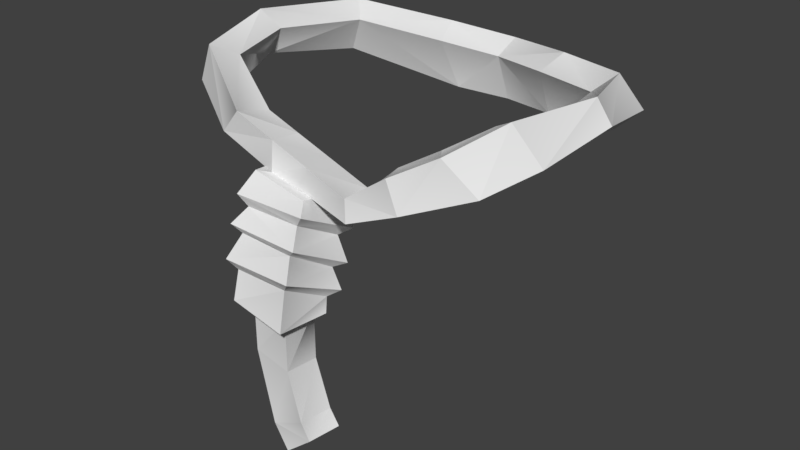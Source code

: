 # Source: GhostAccessory1.blend  (saved by Blender 2.77.0; exported with 4.5.12 LTS)
import bpy
from mathutils import Matrix  # noqa: F401  (used for matrix-valued properties, if any)

bpy.ops.wm.read_factory_settings(use_empty=True)
scene = bpy.context.scene
scene.name = 'Scene'

# ---- collections
col_collection_1 = bpy.data.collections.new('Collection 1'); scene.collection.children.link(col_collection_1)

# ---- world
world_world = bpy.data.worlds.new('World'); scene.world = world_world
world_world.color = (0.05088, 0.05088, 0.05088)
world_world.use_sun_shadow = False
world_world.sun_shadow_jitter_overblur = 0.0
world_world.cycles.sampling_method = 'MANUAL'

# ---- meshes
me_untitled_009 = bpy.data.meshes.new('Untitled.009')
me_untitled_009.from_pydata([(-0.946, -1.384, 6.116), (-0.7417, -1.399, 6.355), (0.6679, -1.605, 6.044), (0.704, -1.641, 5.846), (-1.762, -0.9013, 6.267), (-1.651, -0.8747, 6.626), (1.015, -1.522, 6.287), (1.113, -1.501, 5.985), (1.35, -1.283, 6.469), (1.641, -1.178, 6.167), (1.687, -0.8667, 6.713), (1.937, -0.779, 6.362), (1.718, 1.178, 6.207), (1.502, 1.074, 6.531), (0.7276, 1.403, 6.474), (0.6685, 1.696, 5.955), (-2.084, 0.03178, 6.422), (-1.9, 0.01972, 6.713), (1.865, 0.06442, 6.688), (2.009, 0.08369, 6.465), (-1.744, 1.181, 6.285), (-1.544, 1.07, 6.654), (0.02934, 1.823, 5.929), (0.01296, 1.643, 6.417), (-0.6086, 1.429, 6.518), (-0.5961, 1.725, 5.957), (1.553, 0.991, 6.046), (1.338, 0.887, 6.37), (0.5874, 1.422, 5.819), (0.009219, 1.362, 6.29), (0.6465, 1.128, 6.338), (0.0256, 1.542, 5.802), (-0.5255, 1.445, 5.827), (-0.5379, 1.149, 6.388), (-1.579, 0.9986, 6.134), (-1.379, 0.8875, 6.503), (1.707, -0.6459, 6.229), (1.756, 0.04988, 6.289), (1.46, -0.9285, 6.097), (0.9997, -1.215, 5.944), (1.17, -1.034, 6.399), (1.457, -0.7337, 6.579), (1.612, 0.03062, 6.512), (0.6934, -1.332, 5.811), (0.6573, -1.296, 6.009), (0.9013, -1.236, 6.246), (-0.8597, -1.088, 6.06), (-0.6554, -1.103, 6.299), (-1.56, -0.7147, 6.164), (-1.45, -0.6882, 6.522), (-1.82, 0.0352, 6.274), (-1.636, 0.02314, 6.566), (-0.19, -1.552, 6.002), (-0.25, -1.471, 6.246), (-0.23, -1.204, 5.962), (-0.25, -1.163, 6.209), (0.18, -1.562, 5.928), (0.2, -1.536, 6.147), (0.18, -1.215, 5.89), (0.2, -1.229, 6.11), (-0.2777, -1.649, 6.031), (0.2785, -1.664, 5.922), (0.278, -1.118, 5.859), (-0.3401, -1.102, 5.971), (-0.2777, -1.986, 4.94), (0.2785, -1.999, 4.831), (0.278, -1.452, 4.778), (-0.3401, -1.438, 4.889), (-0.19, -1.839, 4.913), (0.18, -1.847, 4.839), (0.18, -1.499, 4.807), (-0.23, -1.49, 4.879), (-0.19, -1.839, 4.413), (0.18, -1.847, 4.339), (0.18, -1.499, 4.307), (-0.23, -1.49, 4.379), (-0.02626, -1.839, 3.701), (0.3136, -1.847, 3.865), (0.3331, -1.499, 3.839), (-0.03785, -1.49, 3.65), (0.1208, -1.839, 3.462), (0.4067, -1.847, 3.708), (0.4323, -1.499, 3.688), (0.1228, -1.49, 3.41), (0.3591, -1.785, 5.839), (0.2785, -1.749, 5.734), (-0.2773, -1.753, 5.736), (-0.3549, -1.8, 5.845), (0.3565, -1.171, 5.512), (0.2781, -1.28, 5.468), (-0.4195, -1.177, 5.514), (-0.3396, -1.275, 5.465), (-0.4166, -1.336, 4.984), (-0.3395, -1.43, 4.935), (0.2781, -1.436, 4.939), (0.3594, -1.337, 4.987), (0.3542, -1.974, 5.307), (0.2786, -1.925, 5.216), (-0.2772, -1.913, 5.209), (-0.3598, -1.969, 5.302), (0.3644, -1.893, 5.58), (0.2831, -1.849, 5.504), (-0.2838, -1.832, 5.517), (-0.3643, -1.886, 5.599), (0.3659, -1.26, 5.221), (0.2851, -1.364, 5.198), (-0.4247, -1.249, 5.26), (-0.3461, -1.346, 5.234)], [], [(5, 4, 0), (1, 5, 0), (7, 2, 3), (6, 2, 7), (8, 6, 7), (9, 8, 7), (10, 8, 9), (11, 10, 9), (13, 12, 15), (14, 13, 15), (5, 17, 16), (5, 16, 4), (18, 10, 11), (19, 18, 11), (16, 21, 20), (17, 21, 16), (13, 18, 19), (13, 19, 12), (25, 23, 22), (24, 23, 25), (21, 24, 25), (20, 21, 25), (23, 15, 22), (23, 14, 15), (48, 49, 46), (49, 47, 46), (44, 39, 43), (44, 45, 39), (40, 38, 39), (45, 40, 39), (41, 36, 38), (40, 41, 38), (26, 27, 28), (27, 30, 28), (50, 49, 48), (51, 49, 50), (41, 42, 36), (42, 37, 36), (35, 50, 34), (35, 51, 50), (37, 27, 26), (42, 27, 37), (29, 32, 31), (29, 33, 32), (35, 34, 32), (33, 35, 32), (28, 29, 31), (30, 29, 28), (49, 5, 1), (49, 1, 47), (0, 48, 46), (4, 48, 0), (2, 6, 44), (6, 45, 44), (7, 3, 43), (39, 7, 43), (6, 8, 45), (8, 40, 45), (9, 7, 39), (38, 9, 39), (8, 41, 40), (10, 41, 8), (36, 11, 9), (36, 9, 38), (13, 14, 27), (27, 14, 30), (15, 26, 28), (12, 26, 15), (17, 5, 49), (51, 17, 49), (4, 16, 48), (16, 50, 48), (41, 10, 42), (10, 18, 42), (19, 11, 36), (37, 19, 36), (21, 17, 35), (17, 51, 35), (16, 20, 34), (50, 16, 34), (18, 13, 27), (42, 18, 27), (12, 19, 26), (19, 37, 26), (23, 24, 29), (24, 33, 29), (25, 22, 31), (32, 25, 31), (24, 35, 33), (24, 21, 35), (34, 20, 25), (34, 25, 32), (15, 28, 31), (22, 15, 31), (30, 14, 29), (14, 23, 29), (53, 1, 0), (53, 0, 52), (46, 47, 54), (47, 55, 54), (47, 1, 55), (1, 53, 55), (52, 0, 54), (0, 46, 54), (2, 57, 56), (2, 56, 3), (57, 53, 52), (57, 52, 56), (58, 44, 43), (59, 44, 58), (54, 59, 58), (55, 59, 54), (59, 57, 44), (57, 2, 44), (55, 53, 59), (53, 57, 59), (3, 56, 43), (56, 58, 43), (81, 80, 83), (82, 81, 83), (60, 52, 54), (63, 60, 54), (56, 60, 61), (52, 60, 56), (56, 61, 62), (58, 56, 62), (54, 58, 62), (63, 54, 62), (68, 67, 71), (68, 64, 67), (64, 69, 65), (64, 68, 69), (69, 70, 66), (65, 69, 66), (71, 67, 66), (70, 71, 66), (69, 72, 73), (69, 68, 72), (70, 73, 74), (70, 69, 73), (75, 70, 74), (71, 70, 75), (72, 71, 75), (68, 71, 72), (77, 73, 76), (73, 72, 76), (74, 77, 78), (74, 73, 77), (74, 78, 79), (75, 74, 79), (76, 75, 79), (72, 75, 76), (81, 76, 80), (81, 77, 76), (78, 81, 82), (78, 77, 81), (79, 82, 83), (78, 82, 79), (80, 79, 83), (76, 79, 80), (61, 60, 87), (61, 87, 84), (61, 84, 88), (62, 61, 88), (63, 62, 90), (90, 62, 88), (60, 63, 90), (87, 60, 90), (84, 87, 85), (87, 86, 85), (84, 85, 88), (88, 85, 89), (90, 88, 91), (88, 89, 91), (86, 87, 90), (86, 90, 91), (94, 97, 65), (94, 65, 66), (64, 93, 67), (64, 98, 93), (67, 94, 66), (93, 94, 67), (97, 64, 65), (97, 98, 64), (92, 95, 93), (95, 94, 93), (96, 99, 97), (97, 99, 98), (95, 97, 94), (96, 97, 95), (98, 92, 93), (98, 99, 92), (85, 86, 100), (86, 103, 100), (89, 100, 104), (85, 100, 89), (91, 89, 104), (106, 91, 104), (103, 91, 106), (103, 86, 91), (107, 105, 92), (105, 95, 92), (101, 102, 99), (96, 101, 99), (101, 96, 105), (105, 96, 95), (99, 107, 92), (99, 102, 107), (100, 103, 101), (103, 102, 101), (104, 100, 105), (100, 101, 105), (107, 106, 104), (107, 104, 105), (103, 106, 107), (102, 103, 107)])
_ca = me_untitled_009.color_attributes.new('Col', 'BYTE_COLOR', 'CORNER')
_ca.data.foreach_set('color', [0.04817, 0.04817, 0.04817, 1.0, 0.04817, 0.04817, 0.04817, 1.0, 0.04817, 0.04817, 0.04817, 1.0, 0.04817, 0.04817, 0.04817, 1.0, 0.04817, 0.04817, 0.04817, 1.0, 0.04817, 0.04817, 0.04817, 1.0, 0.04817, 0.04817, 0.04817, 1.0, 0.04817, 0.04817, 0.04817, 1.0, 0.04817, 0.04817, 0.04817, 1.0, 0.04817, 0.04817, 0.04817, 1.0, 0.04817, 0.04817, 0.04817, 1.0, 0.04817, 0.04817, 0.04817, 1.0, 0.04817, 0.04817, 0.04817, 1.0, 0.04817, 0.04817, 0.04817, 1.0, 0.04817, 0.04817, 0.04817, 1.0, 0.04817, 0.04817, 0.04817, 1.0, 0.04817, 0.04817, 0.04817, 1.0, 0.04817, 0.04817, 0.04817, 1.0, 0.04817, 0.04817, 0.04817, 1.0, 0.04817, 0.04817, 0.04817, 1.0, 0.04817, 0.04817, 0.04817, 1.0, 0.04817, 0.04817, 0.04817, 1.0, 0.04817, 0.04817, 0.04817, 1.0, 0.04817, 0.04817, 0.04817, 1.0, 0.04817, 0.04817, 0.04817, 1.0, 0.04817, 0.04817, 0.04817, 1.0, 0.04817, 0.04817, 0.04817, 1.0, 0.04817, 0.04817, 0.04817, 1.0, 0.04817, 0.04817, 0.04817, 1.0, 0.04817, 0.04817, 0.04817, 1.0, 0.04817, 0.04817, 0.04817, 1.0, 0.04817, 0.04817, 0.04817, 1.0, 0.04817, 0.04817, 0.04817, 1.0, 0.04817, 0.04817, 0.04817, 1.0, 0.04817, 0.04817, 0.04817, 1.0, 0.04817, 0.04817, 0.04817, 1.0, 0.04817, 0.04817, 0.04817, 1.0, 0.04817, 0.04817, 0.04817, 1.0, 0.04817, 0.04817, 0.04817, 1.0, 0.04817, 0.04817, 0.04817, 1.0, 0.04817, 0.04817, 0.04817, 1.0, 0.04817, 0.04817, 0.04817, 1.0, 0.04817, 0.04817, 0.04817, 1.0, 0.04817, 0.04817, 0.04817, 1.0, 0.04817, 0.04817, 0.04817, 1.0, 0.04817, 0.04817, 0.04817, 1.0, 0.04817, 0.04817, 0.04817, 1.0, 0.04817, 0.04817, 0.04817, 1.0, 0.04817, 0.04817, 0.04817, 1.0, 0.04817, 0.04817, 0.04817, 1.0, 0.04817, 0.04817, 0.04817, 1.0, 0.04817, 0.04817, 0.04817, 1.0, 0.04817, 0.04817, 0.04817, 1.0, 0.04817, 0.04817, 0.04817, 1.0, 0.04817, 0.04817, 0.04817, 1.0, 0.04817, 0.04817, 0.04817, 1.0, 0.04817, 0.04817, 0.04817, 1.0, 0.04817, 0.04817, 0.04817, 1.0, 0.04817, 0.04817, 0.04817, 1.0, 0.04817, 0.04817, 0.04817, 1.0, 0.04817, 0.04817, 0.04817, 1.0, 0.04817, 0.04817, 0.04817, 1.0, 0.04817, 0.04817, 0.04817, 1.0, 0.04817, 0.04817, 0.04817, 1.0, 0.04817, 0.04817, 0.04817, 1.0, 0.04817, 0.04817, 0.04817, 1.0, 0.04817, 0.04817, 0.04817, 1.0, 0.04817, 0.04817, 0.04817, 1.0, 0.04817, 0.04817, 0.04817, 1.0, 0.04817, 0.04817, 0.04817, 1.0, 0.04817, 0.04817, 0.04817, 1.0, 0.04817, 0.04817, 0.04817, 1.0, 0.04817, 0.04817, 0.04817, 1.0, 0.04817, 0.04817, 0.04817, 1.0, 0.04817, 0.04817, 0.04817, 1.0, 0.04817, 0.04817, 0.04817, 1.0, 0.04817, 0.04817, 0.04817, 1.0, 0.04817, 0.04817, 0.04817, 1.0, 0.04817, 0.04817, 0.04817, 1.0, 0.04817, 0.04817, 0.04817, 1.0, 0.04817, 0.04817, 0.04817, 1.0, 0.04817, 0.04817, 0.04817, 1.0, 0.04817, 0.04817, 0.04817, 1.0, 0.04817, 0.04817, 0.04817, 1.0, 0.04817, 0.04817, 0.04817, 1.0, 0.04817, 0.04817, 0.04817, 1.0, 0.04817, 0.04817, 0.04817, 1.0, 0.04817, 0.04817, 0.04817, 1.0, 0.04817, 0.04817, 0.04817, 1.0, 0.04817, 0.04817, 0.04817, 1.0, 0.04817, 0.04817, 0.04817, 1.0, 0.04817, 0.04817, 0.04817, 1.0, 0.04817, 0.04817, 0.04817, 1.0, 0.04817, 0.04817, 0.04817, 1.0, 0.04817, 0.04817, 0.04817, 1.0, 0.04817, 0.04817, 0.04817, 1.0, 0.04817, 0.04817, 0.04817, 1.0, 0.04817, 0.04817, 0.04817, 1.0, 0.04817, 0.04817, 0.04817, 1.0, 0.04817, 0.04817, 0.04817, 1.0, 0.04817, 0.04817, 0.04817, 1.0, 0.04817, 0.04817, 0.04817, 1.0, 0.04817, 0.04817, 0.04817, 1.0, 0.04817, 0.04817, 0.04817, 1.0, 0.04817, 0.04817, 0.04817, 1.0, 0.04817, 0.04817, 0.04817, 1.0, 0.04817, 0.04817, 0.04817, 1.0, 0.04817, 0.04817, 0.04817, 1.0, 0.04817, 0.04817, 0.04817, 1.0, 0.04817, 0.04817, 0.04817, 1.0, 0.04817, 0.04817, 0.04817, 1.0, 0.04817, 0.04817, 0.04817, 1.0, 0.04817, 0.04817, 0.04817, 1.0, 0.04817, 0.04817, 0.04817, 1.0, 0.04817, 0.04817, 0.04817, 1.0, 0.04817, 0.04817, 0.04817, 1.0, 0.04817, 0.04817, 0.04817, 1.0, 0.04817, 0.04817, 0.04817, 1.0, 0.04817, 0.04817, 0.04817, 1.0, 0.04817, 0.04817, 0.04817, 1.0, 0.04817, 0.04817, 0.04817, 1.0, 0.04817, 0.04817, 0.04817, 1.0, 0.04817, 0.04817, 0.04817, 1.0, 0.04817, 0.04817, 0.04817, 1.0, 0.04817, 0.04817, 0.04817, 1.0, 0.04817, 0.04817, 0.04817, 1.0, 0.04817, 0.04817, 0.04817, 1.0, 0.04817, 0.04817, 0.04817, 1.0, 0.04817, 0.04817, 0.04817, 1.0, 0.04817, 0.04817, 0.04817, 1.0, 0.04817, 0.04817, 0.04817, 1.0, 0.04817, 0.04817, 0.04817, 1.0, 0.04817, 0.04817, 0.04817, 1.0, 0.04817, 0.04817, 0.04817, 1.0, 0.04817, 0.04817, 0.04817, 1.0, 0.04817, 0.04817, 0.04817, 1.0, 0.04817, 0.04817, 0.04817, 1.0, 0.04817, 0.04817, 0.04817, 1.0, 0.04817, 0.04817, 0.04817, 1.0, 0.04817, 0.04817, 0.04817, 1.0, 0.04817, 0.04817, 0.04817, 1.0, 0.04817, 0.04817, 0.04817, 1.0, 0.04817, 0.04817, 0.04817, 1.0, 0.04817, 0.04817, 0.04817, 1.0, 0.04817, 0.04817, 0.04817, 1.0, 0.04817, 0.04817, 0.04817, 1.0, 0.04817, 0.04817, 0.04817, 1.0, 0.04817, 0.04817, 0.04817, 1.0, 0.04817, 0.04817, 0.04817, 1.0, 0.04817, 0.04817, 0.04817, 1.0, 0.016, 0.016, 0.016, 1.0, 0.016, 0.016, 0.016, 1.0, 0.016, 0.016, 0.016, 1.0, 0.016, 0.016, 0.016, 1.0, 0.016, 0.016, 0.016, 1.0, 0.016, 0.016, 0.016, 1.0, 0.04817, 0.04817, 0.04817, 1.0, 0.04817, 0.04817, 0.04817, 1.0, 0.04817, 0.04817, 0.04817, 1.0, 0.04817, 0.04817, 0.04817, 1.0, 0.04817, 0.04817, 0.04817, 1.0, 0.04817, 0.04817, 0.04817, 1.0, 0.016, 0.016, 0.016, 1.0, 0.016, 0.016, 0.016, 1.0, 0.016, 0.016, 0.016, 1.0, 0.016, 0.016, 0.016, 1.0, 0.016, 0.016, 0.016, 1.0, 0.016, 0.016, 0.016, 1.0, 0.04817, 0.04817, 0.04817, 1.0, 0.04817, 0.04817, 0.04817, 1.0, 0.04817, 0.04817, 0.04817, 1.0, 0.04817, 0.04817, 0.04817, 1.0, 0.04817, 0.04817, 0.04817, 1.0, 0.04817, 0.04817, 0.04817, 1.0, 0.016, 0.016, 0.016, 1.0, 0.016, 0.016, 0.016, 1.0, 0.016, 0.016, 0.016, 1.0, 0.016, 0.016, 0.016, 1.0, 0.016, 0.016, 0.016, 1.0, 0.016, 0.016, 0.016, 1.0, 0.04817, 0.04817, 0.04817, 1.0, 0.04817, 0.04817, 0.04817, 1.0, 0.04817, 0.04817, 0.04817, 1.0, 0.04817, 0.04817, 0.04817, 1.0, 0.04817, 0.04817, 0.04817, 1.0, 0.04817, 0.04817, 0.04817, 1.0, 0.016, 0.016, 0.016, 1.0, 0.016, 0.016, 0.016, 1.0, 0.016, 0.016, 0.016, 1.0, 0.016, 0.016, 0.016, 1.0, 0.016, 0.016, 0.016, 1.0, 0.016, 0.016, 0.016, 1.0, 0.04817, 0.04817, 0.04817, 1.0, 0.04817, 0.04817, 0.04817, 1.0, 0.04817, 0.04817, 0.04817, 1.0, 0.04817, 0.04817, 0.04817, 1.0, 0.04817, 0.04817, 0.04817, 1.0, 0.04817, 0.04817, 0.04817, 1.0, 0.016, 0.016, 0.016, 1.0, 0.016, 0.016, 0.016, 1.0, 0.016, 0.016, 0.016, 1.0, 0.016, 0.016, 0.016, 1.0, 0.016, 0.016, 0.016, 1.0, 0.016, 0.016, 0.016, 1.0, 0.04817, 0.04817, 0.04817, 1.0, 0.04817, 0.04817, 0.04817, 1.0, 0.04817, 0.04817, 0.04817, 1.0, 0.04817, 0.04817, 0.04817, 1.0, 0.04817, 0.04817, 0.04817, 1.0, 0.04817, 0.04817, 0.04817, 1.0, 0.016, 0.016, 0.016, 1.0, 0.016, 0.016, 0.016, 1.0, 0.016, 0.016, 0.016, 1.0, 0.016, 0.016, 0.016, 1.0, 0.016, 0.016, 0.016, 1.0, 0.016, 0.016, 0.016, 1.0, 0.04817, 0.04817, 0.04817, 1.0, 0.04817, 0.04817, 0.04817, 1.0, 0.04817, 0.04817, 0.04817, 1.0, 0.04817, 0.04817, 0.04817, 1.0, 0.04817, 0.04817, 0.04817, 1.0, 0.04817, 0.04817, 0.04817, 1.0, 0.016, 0.016, 0.016, 1.0, 0.016, 0.016, 0.016, 1.0, 0.016, 0.016, 0.016, 1.0, 0.016, 0.016, 0.016, 1.0, 0.016, 0.016, 0.016, 1.0, 0.016, 0.016, 0.016, 1.0, 0.04817, 0.04817, 0.04817, 1.0, 0.04817, 0.04817, 0.04817, 1.0, 0.04817, 0.04817, 0.04817, 1.0, 0.04817, 0.04817, 0.04817, 1.0, 0.04817, 0.04817, 0.04817, 1.0, 0.04817, 0.04817, 0.04817, 1.0, 0.016, 0.016, 0.016, 1.0, 0.016, 0.016, 0.016, 1.0, 0.016, 0.016, 0.016, 1.0, 0.016, 0.016, 0.016, 1.0, 0.016, 0.016, 0.016, 1.0, 0.016, 0.016, 0.016, 1.0, 0.04817, 0.04817, 0.04817, 1.0, 0.04817, 0.04817, 0.04817, 1.0, 0.04817, 0.04817, 0.04817, 1.0, 0.04817, 0.04817, 0.04817, 1.0, 0.04817, 0.04817, 0.04817, 1.0, 0.04817, 0.04817, 0.04817, 1.0, 0.016, 0.016, 0.016, 1.0, 0.016, 0.016, 0.016, 1.0, 0.016, 0.016, 0.016, 1.0, 0.016, 0.016, 0.016, 1.0, 0.016, 0.016, 0.016, 1.0, 0.016, 0.016, 0.016, 1.0, 0.04817, 0.04817, 0.04817, 1.0, 0.04817, 0.04817, 0.04817, 1.0, 0.04817, 0.04817, 0.04817, 1.0, 0.04817, 0.04817, 0.04817, 1.0, 0.04817, 0.04817, 0.04817, 1.0, 0.04817, 0.04817, 0.04817, 1.0, 0.016, 0.016, 0.016, 1.0, 0.016, 0.016, 0.016, 1.0, 0.016, 0.016, 0.016, 1.0, 0.016, 0.016, 0.016, 1.0, 0.016, 0.016, 0.016, 1.0, 0.016, 0.016, 0.016, 1.0, 0.04817, 0.04817, 0.04817, 1.0, 0.04817, 0.04817, 0.04817, 1.0, 0.04817, 0.04817, 0.04817, 1.0, 0.04817, 0.04817, 0.04817, 1.0, 0.04817, 0.04817, 0.04817, 1.0, 0.04817, 0.04817, 0.04817, 1.0, 0.016, 0.016, 0.016, 1.0, 0.016, 0.016, 0.016, 1.0, 0.016, 0.016, 0.016, 1.0, 0.016, 0.016, 0.016, 1.0, 0.016, 0.016, 0.016, 1.0, 0.016, 0.016, 0.016, 1.0, 0.016, 0.016, 0.016, 1.0, 0.016, 0.016, 0.016, 1.0, 0.016, 0.016, 0.016, 1.0, 0.016, 0.016, 0.016, 1.0, 0.016, 0.016, 0.016, 1.0, 0.016, 0.016, 0.016, 1.0, 0.04817, 0.04817, 0.04817, 1.0, 0.04817, 0.04817, 0.04817, 1.0, 0.04817, 0.04817, 0.04817, 1.0, 0.04817, 0.04817, 0.04817, 1.0, 0.04817, 0.04817, 0.04817, 1.0, 0.04817, 0.04817, 0.04817, 1.0, 0.04817, 0.04817, 0.04817, 1.0, 0.04817, 0.04817, 0.04817, 1.0, 0.04817, 0.04817, 0.04817, 1.0, 0.04817, 0.04817, 0.04817, 1.0, 0.04817, 0.04817, 0.04817, 1.0, 0.04817, 0.04817, 0.04817, 1.0, 0.04817, 0.04817, 0.04817, 1.0, 0.04817, 0.04817, 0.04817, 1.0, 0.04817, 0.04817, 0.04817, 1.0, 0.04817, 0.04817, 0.04817, 1.0, 0.04817, 0.04817, 0.04817, 1.0, 0.04817, 0.04817, 0.04817, 1.0, 0.04817, 0.04817, 0.04817, 1.0, 0.04817, 0.04817, 0.04817, 1.0, 0.04817, 0.04817, 0.04817, 1.0, 0.04817, 0.04817, 0.04817, 1.0, 0.04817, 0.04817, 0.04817, 1.0, 0.04817, 0.04817, 0.04817, 1.0, 0.016, 0.016, 0.016, 1.0, 0.016, 0.016, 0.016, 1.0, 0.016, 0.016, 0.016, 1.0, 0.016, 0.016, 0.016, 1.0, 0.016, 0.016, 0.016, 1.0, 0.016, 0.016, 0.016, 1.0, 0.04817, 0.04817, 0.04817, 1.0, 0.04817, 0.04817, 0.04817, 1.0, 0.04817, 0.04817, 0.04817, 1.0, 0.04817, 0.04817, 0.04817, 1.0, 0.04817, 0.04817, 0.04817, 1.0, 0.04817, 0.04817, 0.04817, 1.0, 0.04817, 0.04817, 0.04817, 1.0, 0.04817, 0.04817, 0.04817, 1.0, 0.04817, 0.04817, 0.04817, 1.0, 0.04817, 0.04817, 0.04817, 1.0, 0.04817, 0.04817, 0.04817, 1.0, 0.04817, 0.04817, 0.04817, 1.0, 0.04817, 0.04817, 0.04817, 1.0, 0.04817, 0.04817, 0.04817, 1.0, 0.04817, 0.04817, 0.04817, 1.0, 0.04817, 0.04817, 0.04817, 1.0, 0.04817, 0.04817, 0.04817, 1.0, 0.04817, 0.04817, 0.04817, 1.0, 0.04817, 0.04817, 0.04817, 1.0, 0.04817, 0.04817, 0.04817, 1.0, 0.04817, 0.04817, 0.04817, 1.0, 0.04817, 0.04817, 0.04817, 1.0, 0.04817, 0.04817, 0.04817, 1.0, 0.04817, 0.04817, 0.04817, 1.0, 0.04817, 0.04817, 0.04817, 1.0, 0.04817, 0.04817, 0.04817, 1.0, 0.04817, 0.04817, 0.04817, 1.0, 0.04817, 0.04817, 0.04817, 1.0, 0.04817, 0.04817, 0.04817, 1.0, 0.04817, 0.04817, 0.04817, 1.0, 0.04817, 0.04817, 0.04817, 1.0, 0.04817, 0.04817, 0.04817, 1.0, 0.04817, 0.04817, 0.04817, 1.0, 0.04817, 0.04817, 0.04817, 1.0, 0.04817, 0.04817, 0.04817, 1.0, 0.04817, 0.04817, 0.04817, 1.0, 0.016, 0.016, 0.016, 1.0, 0.016, 0.016, 0.016, 1.0, 0.016, 0.016, 0.016, 1.0, 0.016, 0.016, 0.016, 1.0, 0.016, 0.016, 0.016, 1.0, 0.016, 0.016, 0.016, 1.0, 0.016, 0.016, 0.016, 1.0, 0.016, 0.016, 0.016, 1.0, 0.016, 0.016, 0.016, 1.0, 0.016, 0.016, 0.016, 1.0, 0.016, 0.016, 0.016, 1.0, 0.016, 0.016, 0.016, 1.0, 0.04817, 0.04817, 0.04817, 1.0, 0.04817, 0.04817, 0.04817, 1.0, 0.04817, 0.04817, 0.04817, 1.0, 0.04817, 0.04817, 0.04817, 1.0, 0.04817, 0.04817, 0.04817, 1.0, 0.04817, 0.04817, 0.04817, 1.0, 0.04817, 0.04817, 0.04817, 1.0, 0.04817, 0.04817, 0.04817, 1.0, 0.04817, 0.04817, 0.04817, 1.0, 0.04817, 0.04817, 0.04817, 1.0, 0.04817, 0.04817, 0.04817, 1.0, 0.04817, 0.04817, 0.04817, 1.0, 0.04817, 0.04817, 0.04817, 1.0, 0.04817, 0.04817, 0.04817, 1.0, 0.04817, 0.04817, 0.04817, 1.0, 0.04817, 0.04817, 0.04817, 1.0, 0.04817, 0.04817, 0.04817, 1.0, 0.04817, 0.04817, 0.04817, 1.0, 0.04817, 0.04817, 0.04817, 1.0, 0.04817, 0.04817, 0.04817, 1.0, 0.04817, 0.04817, 0.04817, 1.0, 0.04817, 0.04817, 0.04817, 1.0, 0.04817, 0.04817, 0.04817, 1.0, 0.04817, 0.04817, 0.04817, 1.0, 0.016, 0.016, 0.016, 1.0, 0.016, 0.016, 0.016, 1.0, 0.016, 0.016, 0.016, 1.0, 0.016, 0.016, 0.016, 1.0, 0.016, 0.016, 0.016, 1.0, 0.016, 0.016, 0.016, 1.0, 0.016, 0.016, 0.016, 1.0, 0.016, 0.016, 0.016, 1.0, 0.016, 0.016, 0.016, 1.0, 0.016, 0.016, 0.016, 1.0, 0.016, 0.016, 0.016, 1.0, 0.016, 0.016, 0.016, 1.0, 0.016, 0.016, 0.016, 1.0, 0.016, 0.016, 0.016, 1.0, 0.016, 0.016, 0.016, 1.0, 0.016, 0.016, 0.016, 1.0, 0.016, 0.016, 0.016, 1.0, 0.016, 0.016, 0.016, 1.0, 0.016, 0.016, 0.016, 1.0, 0.016, 0.016, 0.016, 1.0, 0.016, 0.016, 0.016, 1.0, 0.016, 0.016, 0.016, 1.0, 0.016, 0.016, 0.016, 1.0, 0.016, 0.016, 0.016, 1.0, 0.04817, 0.04817, 0.04817, 1.0, 0.04817, 0.04817, 0.04817, 1.0, 0.04817, 0.04817, 0.04817, 1.0, 0.04817, 0.04817, 0.04817, 1.0, 0.04817, 0.04817, 0.04817, 1.0, 0.04817, 0.04817, 0.04817, 1.0, 0.04817, 0.04817, 0.04817, 1.0, 0.04817, 0.04817, 0.04817, 1.0, 0.04817, 0.04817, 0.04817, 1.0, 0.04817, 0.04817, 0.04817, 1.0, 0.04817, 0.04817, 0.04817, 1.0, 0.04817, 0.04817, 0.04817, 1.0, 0.04817, 0.04817, 0.04817, 1.0, 0.04817, 0.04817, 0.04817, 1.0, 0.04817, 0.04817, 0.04817, 1.0, 0.04817, 0.04817, 0.04817, 1.0, 0.04817, 0.04817, 0.04817, 1.0, 0.04817, 0.04817, 0.04817, 1.0, 0.04817, 0.04817, 0.04817, 1.0, 0.04817, 0.04817, 0.04817, 1.0, 0.04817, 0.04817, 0.04817, 1.0, 0.04817, 0.04817, 0.04817, 1.0, 0.04817, 0.04817, 0.04817, 1.0, 0.04817, 0.04817, 0.04817, 1.0, 0.04817, 0.04817, 0.04817, 1.0, 0.04817, 0.04817, 0.04817, 1.0, 0.04817, 0.04817, 0.04817, 1.0, 0.04817, 0.04817, 0.04817, 1.0, 0.04817, 0.04817, 0.04817, 1.0, 0.04817, 0.04817, 0.04817, 1.0, 0.04817, 0.04817, 0.04817, 1.0, 0.04817, 0.04817, 0.04817, 1.0, 0.04817, 0.04817, 0.04817, 1.0, 0.04817, 0.04817, 0.04817, 1.0, 0.04817, 0.04817, 0.04817, 1.0, 0.04817, 0.04817, 0.04817, 1.0, 0.04817, 0.04817, 0.04817, 1.0, 0.04817, 0.04817, 0.04817, 1.0, 0.04817, 0.04817, 0.04817, 1.0, 0.04817, 0.04817, 0.04817, 1.0, 0.04817, 0.04817, 0.04817, 1.0, 0.04817, 0.04817, 0.04817, 1.0, 0.04817, 0.04817, 0.04817, 1.0, 0.04817, 0.04817, 0.04817, 1.0, 0.04817, 0.04817, 0.04817, 1.0, 0.04817, 0.04817, 0.04817, 1.0, 0.04817, 0.04817, 0.04817, 1.0, 0.04817, 0.04817, 0.04817, 1.0, 0.04817, 0.04817, 0.04817, 1.0, 0.04817, 0.04817, 0.04817, 1.0, 0.04817, 0.04817, 0.04817, 1.0, 0.04817, 0.04817, 0.04817, 1.0, 0.04817, 0.04817, 0.04817, 1.0, 0.04817, 0.04817, 0.04817, 1.0, 0.04817, 0.04817, 0.04817, 1.0, 0.04817, 0.04817, 0.04817, 1.0, 0.04817, 0.04817, 0.04817, 1.0, 0.04817, 0.04817, 0.04817, 1.0, 0.04817, 0.04817, 0.04817, 1.0, 0.04817, 0.04817, 0.04817, 1.0, 0.04817, 0.04817, 0.04817, 1.0, 0.04817, 0.04817, 0.04817, 1.0, 0.04817, 0.04817, 0.04817, 1.0, 0.04817, 0.04817, 0.04817, 1.0, 0.04817, 0.04817, 0.04817, 1.0, 0.04817, 0.04817, 0.04817, 1.0, 0.04817, 0.04817, 0.04817, 1.0, 0.04817, 0.04817, 0.04817, 1.0, 0.04817, 0.04817, 0.04817, 1.0, 0.04817, 0.04817, 0.04817, 1.0, 0.04817, 0.04817, 0.04817, 1.0, 0.04817, 0.04817, 0.04817, 1.0, 0.04817, 0.04817, 0.04817, 1.0, 0.04817, 0.04817, 0.04817, 1.0, 0.04817, 0.04817, 0.04817, 1.0, 0.04817, 0.04817, 0.04817, 1.0, 0.04817, 0.04817, 0.04817, 1.0, 0.04817, 0.04817, 0.04817, 1.0, 0.04817, 0.04817, 0.04817, 1.0, 0.04817, 0.04817, 0.04817, 1.0, 0.04817, 0.04817, 0.04817, 1.0, 0.04817, 0.04817, 0.04817, 1.0, 0.04817, 0.04817, 0.04817, 1.0, 0.04817, 0.04817, 0.04817, 1.0, 0.04817, 0.04817, 0.04817, 1.0, 0.04817, 0.04817, 0.04817, 1.0, 0.04817, 0.04817, 0.04817, 1.0, 0.04817, 0.04817, 0.04817, 1.0, 0.04817, 0.04817, 0.04817, 1.0, 0.04817, 0.04817, 0.04817, 1.0, 0.04817, 0.04817, 0.04817, 1.0, 0.04817, 0.04817, 0.04817, 1.0, 0.04817, 0.04817, 0.04817, 1.0, 0.04817, 0.04817, 0.04817, 1.0, 0.04817, 0.04817, 0.04817, 1.0, 0.04817, 0.04817, 0.04817, 1.0, 0.016, 0.016, 0.016, 1.0, 0.016, 0.016, 0.016, 1.0, 0.016, 0.016, 0.016, 1.0, 0.016, 0.016, 0.016, 1.0, 0.016, 0.016, 0.016, 1.0, 0.016, 0.016, 0.016, 1.0, 0.016, 0.016, 0.016, 1.0, 0.016, 0.016, 0.016, 1.0, 0.016, 0.016, 0.016, 1.0, 0.016, 0.016, 0.016, 1.0, 0.016, 0.016, 0.016, 1.0, 0.016, 0.016, 0.016, 1.0, 0.016, 0.016, 0.016, 1.0, 0.016, 0.016, 0.016, 1.0, 0.016, 0.016, 0.016, 1.0, 0.016, 0.016, 0.016, 1.0, 0.016, 0.016, 0.016, 1.0, 0.016, 0.016, 0.016, 1.0, 0.016, 0.016, 0.016, 1.0, 0.016, 0.016, 0.016, 1.0, 0.016, 0.016, 0.016, 1.0, 0.016, 0.016, 0.016, 1.0, 0.016, 0.016, 0.016, 1.0, 0.016, 0.016, 0.016, 1.0, 0.04817, 0.04817, 0.04817, 1.0, 0.04817, 0.04817, 0.04817, 1.0, 0.04817, 0.04817, 0.04817, 1.0, 0.04817, 0.04817, 0.04817, 1.0, 0.04817, 0.04817, 0.04817, 1.0, 0.04817, 0.04817, 0.04817, 1.0, 0.04817, 0.04817, 0.04817, 1.0, 0.04817, 0.04817, 0.04817, 1.0, 0.04817, 0.04817, 0.04817, 1.0, 0.04817, 0.04817, 0.04817, 1.0, 0.04817, 0.04817, 0.04817, 1.0, 0.04817, 0.04817, 0.04817, 1.0, 0.04817, 0.04817, 0.04817, 1.0, 0.04817, 0.04817, 0.04817, 1.0, 0.04817, 0.04817, 0.04817, 1.0, 0.04817, 0.04817, 0.04817, 1.0, 0.04817, 0.04817, 0.04817, 1.0, 0.04817, 0.04817, 0.04817, 1.0, 0.04817, 0.04817, 0.04817, 1.0, 0.04817, 0.04817, 0.04817, 1.0, 0.04817, 0.04817, 0.04817, 1.0, 0.04817, 0.04817, 0.04817, 1.0, 0.04817, 0.04817, 0.04817, 1.0, 0.04817, 0.04817, 0.04817, 1.0, 0.016, 0.016, 0.016, 1.0, 0.016, 0.016, 0.016, 1.0, 0.016, 0.016, 0.016, 1.0, 0.016, 0.016, 0.016, 1.0, 0.016, 0.016, 0.016, 1.0, 0.016, 0.016, 0.016, 1.0, 0.016, 0.016, 0.016, 1.0, 0.016, 0.016, 0.016, 1.0, 0.016, 0.016, 0.016, 1.0, 0.016, 0.016, 0.016, 1.0, 0.016, 0.016, 0.016, 1.0, 0.016, 0.016, 0.016, 1.0, 0.016, 0.016, 0.016, 1.0, 0.016, 0.016, 0.016, 1.0, 0.016, 0.016, 0.016, 1.0, 0.016, 0.016, 0.016, 1.0, 0.016, 0.016, 0.016, 1.0, 0.016, 0.016, 0.016, 1.0, 0.016, 0.016, 0.016, 1.0, 0.016, 0.016, 0.016, 1.0, 0.016, 0.016, 0.016, 1.0, 0.016, 0.016, 0.016, 1.0, 0.016, 0.016, 0.016, 1.0, 0.016, 0.016, 0.016, 1.0, 0.04817, 0.04817, 0.04817, 1.0, 0.04817, 0.04817, 0.04817, 1.0, 0.04817, 0.04817, 0.04817, 1.0, 0.04817, 0.04817, 0.04817, 1.0, 0.04817, 0.04817, 0.04817, 1.0, 0.04817, 0.04817, 0.04817, 1.0, 0.04817, 0.04817, 0.04817, 1.0, 0.04817, 0.04817, 0.04817, 1.0, 0.04817, 0.04817, 0.04817, 1.0, 0.04817, 0.04817, 0.04817, 1.0, 0.04817, 0.04817, 0.04817, 1.0, 0.04817, 0.04817, 0.04817, 1.0, 0.04817, 0.04817, 0.04817, 1.0, 0.04817, 0.04817, 0.04817, 1.0, 0.04817, 0.04817, 0.04817, 1.0, 0.04817, 0.04817, 0.04817, 1.0, 0.04817, 0.04817, 0.04817, 1.0, 0.04817, 0.04817, 0.04817, 1.0, 0.04817, 0.04817, 0.04817, 1.0, 0.04817, 0.04817, 0.04817, 1.0, 0.04817, 0.04817, 0.04817, 1.0, 0.04817, 0.04817, 0.04817, 1.0, 0.04817, 0.04817, 0.04817, 1.0, 0.04817, 0.04817, 0.04817, 1.0, 0.04817, 0.04817, 0.04817, 1.0, 0.04817, 0.04817, 0.04817, 1.0, 0.04817, 0.04817, 0.04817, 1.0, 0.04817, 0.04817, 0.04817, 1.0, 0.04817, 0.04817, 0.04817, 1.0, 0.04817, 0.04817, 0.04817, 1.0, 0.04817, 0.04817, 0.04817, 1.0, 0.04817, 0.04817, 0.04817, 1.0, 0.04817, 0.04817, 0.04817, 1.0, 0.04817, 0.04817, 0.04817, 1.0, 0.04817, 0.04817, 0.04817, 1.0, 0.04817, 0.04817, 0.04817, 1.0, 0.04817, 0.04817, 0.04817, 1.0, 0.04817, 0.04817, 0.04817, 1.0, 0.04817, 0.04817, 0.04817, 1.0, 0.04817, 0.04817, 0.04817, 1.0, 0.04817, 0.04817, 0.04817, 1.0, 0.04817, 0.04817, 0.04817, 1.0, 0.04817, 0.04817, 0.04817, 1.0, 0.04817, 0.04817, 0.04817, 1.0, 0.04817, 0.04817, 0.04817, 1.0, 0.04817, 0.04817, 0.04817, 1.0, 0.04817, 0.04817, 0.04817, 1.0, 0.04817, 0.04817, 0.04817, 1.0, 0.016, 0.016, 0.016, 1.0, 0.016, 0.016, 0.016, 1.0, 0.016, 0.016, 0.016, 1.0, 0.016, 0.016, 0.016, 1.0, 0.016, 0.016, 0.016, 1.0, 0.016, 0.016, 0.016, 1.0, 0.016, 0.016, 0.016, 1.0, 0.016, 0.016, 0.016, 1.0, 0.016, 0.016, 0.016, 1.0, 0.016, 0.016, 0.016, 1.0, 0.016, 0.016, 0.016, 1.0, 0.016, 0.016, 0.016, 1.0, 0.016, 0.016, 0.016, 1.0, 0.016, 0.016, 0.016, 1.0, 0.016, 0.016, 0.016, 1.0, 0.016, 0.016, 0.016, 1.0, 0.016, 0.016, 0.016, 1.0, 0.016, 0.016, 0.016, 1.0, 0.016, 0.016, 0.016, 1.0, 0.016, 0.016, 0.016, 1.0, 0.016, 0.016, 0.016, 1.0, 0.016, 0.016, 0.016, 1.0, 0.016, 0.016, 0.016, 1.0, 0.016, 0.016, 0.016, 1.0])
me_untitled_009.use_remesh_preserve_volume = False
me_untitled_009.use_remesh_preserve_attributes = False
me_untitled_009.use_mirror_vertex_groups = False
me_untitled_009.update()
me_untitled_009.normals_split_custom_set([tuple(v) for v in zip(*[iter([-0.3906, -0.9079, 0.1521, -0.4349, -0.8633, 0.2562, -0.4968, -0.8389, 0.2226, -0.6429, -0.7609, 0.08825, -0.3157, -0.9104, 0.2673, -0.4028, -0.8533, 0.3311, 0.1614, -0.9668, 0.1981, 0.2703, -0.9594, 0.0811, 0.2628, -0.9367, 0.2314, 0.2323, -0.9526, -0.1964, 0.3594, -0.9331, -0.01128, 0.1427, -0.989, 0.03969, 0.4525, -0.8918, 0.002161, 0.6922, -0.7104, 0.1269, 0.5172, -0.8308, 0.2056, 0.3656, -0.91, 0.1953, 0.5416, -0.8404, 0.02273, 0.5232, -0.8227, 0.2225, 0.605, -0.7411, 0.2911, 0.7172, -0.5927, 0.3665, 0.5774, -0.672, 0.4636, 0.6198, -0.726, 0.2979, 0.7102, -0.6554, 0.2569, 0.7214, -0.5691, 0.3947, 0.3618, 0.8577, 0.3653, 0.2765, 0.8305, 0.4835, 0.316, 0.8236, 0.471, 0.408, 0.8972, 0.1691, 0.2369, 0.8958, 0.3761, 0.3358, 0.8283, 0.4486, -0.8589, -0.1796, 0.4796, -0.8375, -0.4902, 0.2414, -0.7667, -0.3037, 0.5656, -0.9122, -0.3602, 0.1952, -0.8484, -0.4307, 0.3079, -0.8949, -0.3038, 0.3268, 0.8222, -0.2533, 0.5098, 0.8417, -0.07778, 0.5343, 0.7687, -0.1449, 0.623, 0.7539, -0.2607, 0.6031, 0.894, -0.1417, 0.4251, 0.8294, -0.04739, 0.5566, -0.7673, 0.3765, 0.5192, -0.8396, 0.2093, 0.5012, -0.774, 0.2648, 0.5752, -0.8072, 0.5272, 0.2653, -0.8292, 0.2046, 0.5201, -0.7515, 0.359, 0.5535, 0.8049, 0.2439, 0.541, 0.7382, 0.4657, 0.488, 0.6509, 0.4384, 0.6197, 0.7816, 0.2253, 0.5817, 0.6596, 0.4878, 0.5718, 0.7318, 0.3094, 0.6073, -0.1098, 0.9341, 0.3398, -0.1253, 0.9689, 0.2135, -0.1331, 0.9283, 0.3472, -0.1281, 0.9687, 0.2128, -0.3252, 0.8704, 0.3697, -0.2098, 0.8603, 0.4646, -0.192, 0.9001, 0.3912, -0.5143, 0.7817, 0.3528, -0.267, 0.8456, 0.4622, -0.2259, 0.8804, 0.417, -0.3341, 0.8831, 0.3293, -0.304, 0.8521, 0.426, 0.2721, 0.9245, 0.2669, 0.1514, 0.9228, 0.3544, 0.1772, 0.9203, 0.3487, 0.3719, 0.8062, 0.4602, 0.002633, 0.9409, 0.3388, 0.2496, 0.8456, 0.4718, 0.5598, 0.8212, -0.1104, 0.4976, 0.8216, -0.2781, 0.2464, 0.9582, -0.1458, 0.4755, 0.825, -0.3054, 0.1956, 0.9511, -0.239, 0.2866, 0.9533, -0.09559, -0.1959, 0.926, -0.3226, -0.3741, 0.893, -0.2501, -0.2195, 0.9655, -0.1398, -0.1106, 0.9938, 0.006342, -0.2525, 0.9636, -0.08807, -0.3387, 0.9399, 0.04318, -0.37, 0.8833, -0.2878, -0.6455, 0.7454, -0.1664, -0.4199, 0.9053, -0.06409, -0.4837, 0.8606, -0.1594, -0.6038, 0.7516, -0.2656, -0.5664, 0.8241, 0.0004215, -0.5944, 0.715, -0.3681, -0.6823, 0.6849, -0.2555, -0.6067, 0.787, -0.1123, -0.4674, 0.8487, -0.2474, -0.5916, 0.7032, -0.3944, -0.6903, 0.7107, -0.1359, -0.3357, -0.8407, -0.4249, -0.267, -0.8418, -0.4692, -0.007167, -0.9371, -0.3491, -0.2896, -0.8409, -0.4572, -0.2755, -0.8481, -0.4526, -0.09207, -0.9652, -0.2449, 0.9531, -0.01263, -0.3023, 0.8405, 0.3633, -0.4021, 0.8732, 0.4541, -0.177, 0.8258, 0.2045, -0.5256, 0.7732, 0.345, -0.5321, 0.9476, -0.04278, -0.3164, -0.795, 0.2129, -0.5681, -0.8251, 0.05958, -0.5619, -0.8332, 0.1582, -0.5299, -0.8169, 0.06892, -0.5726, -0.8683, -0.08716, -0.4884, -0.837, 0.1543, -0.5249, 0.7858, -0.3042, -0.5385, 0.9025, 0.06636, -0.4256, 0.816, -0.3489, -0.4609, 0.7947, -0.3138, -0.5196, 0.7876, -0.261, -0.5582, 0.9605, -0.2007, -0.1929, -0.807, -0.1247, -0.5772, -0.731, -0.327, -0.5989, -0.7537, -0.3645, -0.5469, -0.7608, -0.3013, -0.5748, -0.7715, -0.3545, -0.5284, -0.8826, -0.2967, -0.3646, 0.1476, -0.9272, -0.3443, 0.4348, -0.8546, -0.2839, 0.007217, -0.9809, -0.1943, 0.2478, -0.857, -0.4517, 0.2542, -0.8563, -0.4495, 0.4245, -0.8832, -0.1993, 0.2466, -0.8649, -0.4372, 0.3399, -0.8674, -0.3634, 0.01992, -0.971, -0.2383, 0.2052, -0.8677, -0.4527, 0.2371, -0.8501, -0.4702, 0.1426, -0.9736, -0.1781, -0.4336, -0.8824, -0.1828, -0.18, -0.9195, -0.3496, -0.04756, -0.9781, -0.2028, -0.2816, -0.8478, -0.4493, -0.271, -0.8517, -0.4484, -0.3051, -0.9378, -0.1655, 0.2973, 0.03944, 0.954, 0.4255, 0.2008, 0.8824, 0.06948, 0.2989, 0.9518, 0.3919, 0.01314, 0.9199, 0.1246, 0.3577, 0.9255, 0.2218, -0.0934, 0.9706, -0.222, -0.08807, -0.9711, -0.08001, -0.2193, -0.9724, -0.339, -0.2782, -0.8987, -0.2374, -0.2157, -0.9471, -0.2929, -0.3564, -0.8872, -0.322, -0.1802, -0.9294, -0.4656, 0.09905, 0.8794, -0.7363, 0.05987, 0.674, -0.5127, -0.01465, 0.8585, -0.7877, -0.03911, 0.6148, -0.6844, -0.2326, 0.691, -0.5717, -0.1617, 0.8044, 0.2649, -0.07526, -0.9613, 0.3553, -0.07432, -0.9318, 0.3977, -0.1711, -0.9014, 0.3925, -0.1011, -0.9142, 0.3434, 0.0989, -0.934, 0.4775, 0.02061, -0.8784, -0.4621, 0.1537, 0.8734, -0.5644, -0.1077, 0.8185, -0.3843, -0.09594, 0.9182, -0.5743, -0.0348, 0.8179, -0.5559, -0.1846, 0.8105, -0.3773, -0.0553, 0.9244, 0.213, -0.04657, -0.9759, 0.3851, 0.06231, -0.9208, 0.44, -0.03345, -0.8974, 0.3738, -0.216, -0.902, 0.2153, 0.01864, -0.9764, 0.4339, 0.02589, -0.9006, -0.5189, 0.04755, 0.8535, -0.5195, -0.155, 0.8403, -0.345, -0.2074, 0.9154, -0.5765, -0.1033, 0.8105, -0.5379, -0.1634, 0.827, -0.4808, 0.07179, 0.8739, 0.518, -0.01374, -0.8553, 0.4402, 0.06199, -0.8958, 0.5522, 0.1511, -0.8199, 0.3943, 0.01451, -0.9189, 0.3802, 0.1721, -0.9088, 0.5771, 0.1309, -0.8061, -0.3764, -0.4337, 0.8187, -0.00335, -0.5944, 0.8042, -0.2771, -0.4695, 0.8383, -0.1962, -0.3865, 0.9012, -0.01485, -0.6048, 0.7962, -0.1761, -0.3947, 0.9018, 0.3516, 0.312, -0.8826, 0.2931, 0.3649, -0.8837, 0.5039, 0.5128, -0.6951, 0.3629, 0.3843, -0.8489, 0.3768, 0.4444, -0.8127, 0.405, 0.3694, -0.8364, 0.5417, -0.2708, 0.7958, 0.402, 0.1364, 0.9054, 0.3505, 0.1024, 0.931, 0.4478, 0.05473, 0.8925, 0.721, -0.08508, 0.6877, 0.4475, 0.179, 0.8762, -0.4216, 0.04071, -0.9059, -0.4167, -0.08412, -0.9051, -0.5878, 0.01194, -0.8089, -0.4248, -0.09035, -0.9008, -0.7484, -0.1614, -0.6434, -0.5504, 0.1019, -0.8286, -0.3394, 0.1291, 0.9318, -0.4686, 0.2043, 0.8594, -0.4235, 0.1045, 0.8999, -0.5785, 0.1993, 0.791, -0.6107, 0.01876, 0.7917, -0.5358, 0.1039, 0.838, 0.4781, -0.1043, -0.8721, 0.5194, 0.1473, -0.8417, 0.5654, 0.04724, -0.8234, 0.7165, -0.01646, -0.6974, 0.4441, -0.06148, -0.8939, 0.5827, 0.07598, -0.8091, 0.6269, -0.2111, 0.75, 0.6786, 0.1606, 0.7168, 0.5442, -0.1355, 0.8279, 0.7194, 0.08477, 0.6894, 0.4821, -0.03512, 0.8754, 0.468, -0.1135, 0.8764, -0.5802, 0.1634, -0.7979, -0.6217, 0.0229, -0.7829, -0.6875, 0.07272, -0.7225, -0.47, 0.3572, -0.8072, -0.4143, 0.01804, -0.91, -0.5171, -0.09247, -0.8509, -0.6851, -0.009758, 0.7284, -0.6936, -0.1828, 0.6967, -0.6185, -0.101, 0.7793, -0.5489, 0.01138, 0.8358, -0.6596, -0.04179, 0.7505, -0.5576, -0.05955, 0.828, 0.6811, -0.01099, -0.7321, 0.6256, 0.1655, -0.7624, 0.7404, 0.004366, -0.6722, 0.4476, -0.01023, -0.8942, 0.5804, 0.1142, -0.8063, 0.597, -0.1484, -0.7884, 0.1561, -0.4363, 0.8861, 0.5303, -0.3212, 0.7846, 0.2723, -0.3958, 0.877, 0.5123, -0.4243, 0.7467, 0.2954, -0.3396, 0.893, 0.2854, -0.3438, 0.8946, -0.08613, 0.4049, -0.9103, -0.1143, 0.4045, -0.9074, -0.22, 0.5485, -0.8067, -0.06223, 0.6502, -0.7572, -0.1028, 0.3791, -0.9196, -0.3111, 0.3975, -0.8633, 0.207, -0.602, 0.7712, 0.2699, -0.3464, 0.8984, 0.2339, -0.3574, 0.9042, 0.04673, -0.5655, 0.8234, 0.3826, -0.4006, 0.8326, 0.3139, -0.409, 0.8569, -0.3841, 0.4252, -0.8196, -0.3538, 0.3077, -0.8833, -0.4197, 0.3292, -0.8459, -0.3019, 0.3521, -0.886, -0.397, 0.2929, -0.8698, -0.6406, 0.2801, -0.7149, 0.09793, 0.4067, -0.9083, -0.1379, 0.5503, -0.8235, 0.3159, 0.4076, -0.8568, 0.1206, 0.3968, -0.9099, 0.0986, 0.4082, -0.9075, 0.2352, 0.5428, -0.8062, -0.2071, -0.3814, 0.9009, -0.345, -0.5793, 0.7385, -0.2002, -0.3841, 0.9013, -0.4751, -0.3714, 0.7977, -0.204, -0.5143, 0.833, -0.2051, -0.3919, 0.8968, -0.1511, -0.987, 0.05383, 0.1285, -0.9807, -0.1475, -0.09986, -0.9927, 0.06771, -0.1833, -0.9472, 0.2632, -0.1333, -0.9524, 0.2742, -0.4575, -0.6761, 0.5776, 0.3365, 0.9406, 0.04418, 0.05574, 0.9662, -0.2519, -0.06663, 0.996, 0.05969, 0.2685, 0.9248, -0.2695, -0.02485, 0.97, -0.242, 0.03306, 0.9936, 0.1076, 0.4155, 0.05344, 0.908, 0.3587, 0.3938, 0.8463, 0.07554, 0.08457, 0.9936, 0.5154, 0.2091, 0.831, 0.2214, 0.1328, 0.9661, 0.1554, -0.02383, 0.9876, -0.51, 0.2087, -0.8345, -0.1401, -0.1293, -0.9817, -0.3899, -0.2744, -0.879, -0.1537, -0.1047, -0.9826, 0.006601, -0.2467, -0.9691, -0.4363, -0.1062, -0.8935, -0.2496, -0.9556, 0.1569, -0.1088, -0.9869, 0.1188, -0.03268, -0.9571, 0.2879, -0.2563, -0.9587, 0.1235, 0.05881, -0.9826, 0.1763, -0.132, -0.9755, 0.176, -0.08462, -0.9502, 0.2998, -0.06243, -0.9561, 0.2862, 0.2126, -0.7338, 0.6453, -0.01086, -0.9939, 0.1099, 0.4785, -0.8697, 0.1214, -0.1493, -0.9632, 0.2237, 0.6371, 0.768, -0.06563, 0.1065, 0.9693, -0.2218, 0.1338, 0.9881, -0.07532, 0.1651, 0.9854, 0.04263, 0.03316, 0.9978, 0.05686, 0.3422, 0.8163, 0.4654, 0.3061, 0.951, 0.04297, 0.03238, 0.9983, 0.04933, -0.3546, 0.8767, 0.325, 0.2005, 0.9388, -0.2802, 0.09829, 0.9825, -0.1579, 0.3232, 0.9463, 0.01278, 0.2342, 0.1065, 0.9663, 0.2367, 0.1273, 0.9632, 0.1149, 0.08337, 0.9899, 0.2415, 0.1202, 0.9629, 0.2225, 0.2561, 0.9407, 0.1911, 0.002819, 0.9816, 0.342, 0.004488, 0.9397, 0.2421, 0.1299, 0.9615, 0.2193, 0.1164, 0.9687, 0.2477, 0.1186, 0.9616, 0.2223, 0.1267, 0.9667, 0.2217, 0.1099, 0.9689, -0.1898, -0.1075, -0.9759, 0.009671, -0.1123, -0.9936, -0.2209, -0.1962, -0.9554, -0.04517, 0.01648, -0.9988, 0.2272, -0.3715, -0.9002, -0.2682, -0.1163, -0.9563, 0.6292, -0.1125, -0.7691, 0.7916, -0.0444, -0.6094, 0.7579, -0.2834, -0.5876, 0.5251, -0.2293, -0.8196, 0.6556, -0.0731, -0.7516, 0.8342, -0.09517, -0.5432, 0.1939, 0.3602, 0.9125, -0.2662, 0.3512, 0.8977, 0.1835, -0.1423, 0.9727, 0.245, -0.1267, 0.9612, 0.1622, 0.3587, 0.9192, 0.03048, -0.09002, 0.9955, 0.2159, -0.0533, 0.975, 0.4144, 0.1663, 0.8948, 0.1691, 0.1409, 0.9755, 0.2802, -0.3721, 0.8849, 0.3464, 0.2776, 0.8961, 0.01769, 0.08645, 0.9961, 0.3101, 0.226, 0.9235, 0.1708, 0.1394, 0.9754, 0.164, -0.1679, 0.9721, 0.4709, -0.2722, 0.8392, 0.2058, 0.2856, 0.936, 0.1112, -0.1593, 0.9809, 0.4333, 0.1585, 0.8872, 0.1958, 0.5812, 0.7898, -0.03941, -0.04893, 0.998, 0.3801, -0.04503, 0.9239, 0.08991, 0.3664, 0.9261, -0.09846, 0.06882, 0.9928, -0.1517, -0.07621, -0.9855, 0.1004, -0.2226, -0.9697, -0.2416, -0.3469, -0.9062, -0.161, -0.09513, -0.9824, -0.1312, 0.03341, -0.9908, -0.02881, -0.3507, -0.9361, -0.06003, -0.0378, -0.9975, -0.1611, -0.2003, -0.9664, -0.3476, -0.01044, -0.9376, -0.1158, 0.05026, -0.992, -0.1844, -0.09657, -0.9781, -0.3195, -0.09128, -0.9432, -0.2334, 0.0409, -0.9715, -0.07337, -0.8036, -0.5906, -0.3752, -0.4984, -0.7816, -0.2837, 0.06636, -0.9566, -0.1425, 0.005556, -0.9898, -0.2157, -0.5363, -0.816, -0.2994, 0.04834, -0.9529, 0.08994, -0.1883, -0.978, -0.6043, -0.1945, -0.7726, 0.477, 0.2645, -0.8382, 0.09031, -0.2041, -0.9748, -0.5618, -0.3694, -0.7402, -0.09543, -0.9894, -0.1097, 0.0081, -1.0, -0.001194, -0.0563, -0.9981, 0.02458, -0.1547, -0.988, -0.0003146, 0.002328, -0.9997, -0.02547, -0.005613, -0.9996, 0.02626, 0.6608, -0.02809, -0.7501, 0.9992, 0.03375, 0.02281, 0.9989, -0.009984, 0.04662, 0.6608, -0.4837, -0.5739, 0.9914, 0.03615, -0.126, 0.9992, 0.008505, 0.03984, 0.05855, 0.998, 0.02347, -0.4797, 0.6719, -0.5644, -0.02167, 0.9996, 0.01742, 0.2509, 0.9592, -0.1305, -0.7302, 0.6776, 0.08781, 0.03024, 0.9987, 0.04218, -0.9956, -0.09105, 0.02227, -0.9536, -0.1513, -0.2603, -0.9882, -0.1524, 0.01812, -0.9952, -0.09282, -0.02978, -0.9349, -0.3145, -0.1645, -0.9933, -0.1107, 0.03182, -0.2216, -0.9751, -0.007671, -0.01952, -0.9987, -0.04703, 0.1037, -0.9931, 0.05556, -0.05391, -0.998, -0.0344, -0.01254, -0.9993, -0.03519, 0.01791, -0.9916, 0.1284, 0.9608, -0.05522, 0.2716, 0.8971, 0.1268, 0.4233, 0.8765, -0.08907, 0.473, 0.9631, -0.02237, 0.2683, 0.9667, 0.05939, 0.249, 0.889, 0.05721, 0.4544, 0.03216, 0.9987, -0.03944, -0.1648, 0.9863, -0.01061, 0.09092, 0.9851, 0.1463, 0.06262, 0.998, -0.01188, -2.201e-05, 0.9994, -0.03501, 7.364e-05, 0.9871, 0.1602, -0.9913, -0.005083, -0.1313, -0.9527, -0.0737, -0.295, -0.9586, -0.2117, -0.1903, -0.9674, -0.1019, -0.2319, -0.9543, -0.1606, -0.252, -0.988, -0.1304, -0.08276, -0.04257, -0.999, -0.01672, 0.0548, -0.9898, -0.1315, -0.07444, -0.9775, 0.1974, -0.03652, -0.9993, 0.00393, 0.003365, -0.9778, -0.2096, 0.1207, -0.9927, -0.009022, 0.8796, -0.1768, 0.4417, 0.8349, -0.007007, 0.5504, 0.73, -0.1756, 0.6604, 0.8444, -0.1968, 0.4983, 0.8897, 0.1679, 0.4246, 0.852, 0.007322, 0.5235, 0.1733, 0.9849, -0.005329, -0.1755, 0.9821, -0.06818, -0.1238, 0.9657, 0.2283, 0.0583, 0.9837, -0.1704, -0.1682, 0.9798, 0.1084, 0.1621, 0.9841, 0.07279, -0.8264, 0.1393, -0.5456, -0.7315, -0.1047, -0.6738, -0.8032, -0.3311, -0.4952, -0.8423, 0.03554, -0.5379, -0.787, -0.241, -0.568, -0.9223, 0.04675, -0.3837, 0.06857, -0.7932, 0.6051, 0.3251, -0.7767, 0.5394, 0.1715, -0.6459, 0.7439, 0.002456, -0.5796, 0.8149, 0.2287, -0.5058, 0.8318, -0.03158, -0.5341, 0.8449, 0.8651, 0.2435, 0.4385, 0.8331, 0.3072, 0.4599, 0.8265, 0.1284, 0.5482, 0.9965, -0.06906, -0.04689, 0.9777, 0.05032, 0.2038, 0.9324, 0.02276, 0.3608, 0.2327, 0.9367, -0.2616, -0.2799, 0.9514, -0.1286, 0.06867, 0.9924, -0.1022, 0.08496, 0.9863, -0.1416, -0.2315, 0.9223, -0.3094, -0.1541, 0.981, -0.1182, -0.9976, 0.06822, 0.009258, -0.9803, -0.189, -0.05694, -0.9565, -0.09581, 0.2757, -0.9334, 0.2718, 0.2343, -0.9874, -0.06545, 0.144, -0.9209, 0.009502, 0.3897, -0.03815, -0.9345, -0.3539, 0.2317, -0.9163, -0.3267, -0.05503, -0.9816, -0.1828, 0.2131, -0.877, -0.4306, 0.07554, -0.9345, -0.3479, -0.1635, -0.9126, -0.3747, 0.6646, -0.3005, -0.6841, 0.7936, -0.236, -0.5609, 0.677, -0.4685, -0.5675, 0.7241, -0.456, -0.5174, 0.7646, -0.1613, -0.6241, 0.8922, -0.1638, -0.4209, 0.06584, 0.3879, -0.9194, -0.1534, 0.4205, -0.8942, -0.06999, 0.5952, -0.8005, -0.09157, 0.2674, -0.9592, -0.226, 0.4276, -0.8753, 0.1946, 0.393, -0.8987, -0.7148, -0.3902, -0.5803, -0.5263, -0.3172, -0.7889, -0.6385, -0.4886, -0.5946, -0.7918, -0.3045, -0.5295, -0.7428, -0.4684, -0.4785, -0.7766, -0.5162, -0.3612, 0.9721, -0.2345, 0.00809, 0.9959, 0.0508, -0.07494, 0.9852, 0.1408, 0.09816, 0.9719, -0.114, -0.2062, 0.9851, 0.1721, 0.0001162, 0.891, -0.05644, 0.4504, -0.9992, 0.02867, 0.02835, -0.9914, -0.1296, 0.01664, -0.9276, -0.3692, 0.05742, -0.9857, -0.05485, 0.1593, -0.9852, -0.1142, -0.1278, -0.9903, -0.1332, 0.03884, 0.2705, 0.9598, -0.07445, -0.1948, 0.9559, -0.2197, -0.4178, 0.9051, 0.07912, 0.02616, 0.9831, -0.1813, -0.2251, 0.9602, -0.1654, 0.01633, 0.9943, 0.1054, -0.02158, -0.9939, 0.1085, 0.1515, -0.9736, 0.171, -0.06692, -0.9396, 0.3358, -0.1088, -0.966, 0.2345, 0.1309, -0.9672, 0.2178, 0.09255, -0.9382, 0.3335, 0.07334, 0.4491, -0.8905, -0.252, 0.4398, -0.862, 0.01551, 0.4806, -0.8768, -0.235, 0.3473, -0.9078, -0.006972, 0.6306, -0.7761, 0.03356, 0.4319, -0.9013, -0.1151, -0.8464, -0.52, 0.09224, -0.869, -0.4862, -0.0574, -0.9096, -0.4116, -0.1009, -0.8474, -0.5214, 0.04765, -0.8066, -0.5892, -0.0534, -0.9195, -0.3894, 0.585, -0.5278, -0.6157, 0.7494, -0.2457, -0.6149, 0.8198, -0.4291, -0.3791, 0.5658, -0.2696, -0.7793, 0.6809, -0.3271, -0.6553, 0.5658, -0.5821, -0.5839, -0.7905, -0.2378, -0.5644, -0.7393, -0.438, -0.5114, -0.792, -0.3834, -0.4752, -0.6082, -0.2739, -0.7451, -0.5403, -0.3295, -0.7743, -0.5211, -0.4794, -0.7062, -0.07772, -0.8175, 0.5707, 0.09097, -0.7379, 0.6688, -0.02435, -0.7128, 0.701, 0.0137, -0.778, 0.6282, 0.148, -0.6016, 0.7849, -0.02735, -0.7174, 0.6961, 0.9444, -0.04983, 0.3251, 0.9152, 0.2284, 0.3321, 0.8809, 0.06322, 0.469, 0.9569, 0.2307, 0.1764, 0.9087, 0.2233, 0.3528, 0.8987, -0.02971, 0.4375, 0.1968, 0.9775, 0.07607, 0.03125, 0.987, -0.1578, -0.09901, 0.9674, 0.2332, 0.1094, 0.9811, 0.1598, 0.1802, 0.9835, 0.01814, -0.1589, 0.9739, 0.1622, -0.9015, 0.3067, 0.3052, -0.9714, 0.09594, 0.2171, -0.8768, 0.07616, 0.4749, -0.8372, 0.3292, 0.4368, -0.9131, 0.1776, 0.3671, -0.8772, -0.05338, 0.4771, 0.1429, 0.9892, -0.0338, -0.09379, 0.9955, 0.01286, 0.06246, 0.9936, 0.09463, -0.04005, 0.9991, 0.01056, -0.1405, 0.9309, 0.3371, 0.06902, 0.9869, 0.1459, -0.2093, -0.8532, 0.4777, 0.07882, -0.8845, 0.4598, 0.07585, -0.8198, 0.5676, -0.1081, -0.7977, 0.5932, 0.00768, -0.9374, 0.3483, 0.08578, -0.8431, 0.5309, 0.9498, 0.2961, 0.1012, 0.9192, 0.2651, 0.2912, 0.9544, 0.03624, 0.2964, 0.9576, 0.06494, 0.2807, 0.9096, 0.2836, 0.3035, 0.8708, -0.04171, 0.4899, -0.9544, 0.1454, 0.2607, -0.9877, -0.001613, 0.1562, -0.949, -0.004534, 0.3152, -0.9205, 0.1037, 0.3767, -0.9823, 0.06632, 0.1752, -0.9421, -0.07406, 0.327, -0.0531, -0.8673, -0.4949, 0.1821, -0.8581, -0.4802, -0.2046, -0.899, -0.3872, 0.1522, -0.764, -0.627, -0.008581, -0.8826, -0.4701, -0.243, -0.7941, -0.5571, 0.5673, -0.5292, -0.631, 0.6595, -0.3394, -0.6707, 0.7484, -0.3511, -0.5627, 0.4406, -0.45, -0.7768, 0.6125, -0.4862, -0.6232, 0.4583, -0.5763, -0.6766, -0.05921, 0.3459, -0.9364, 0.03789, 0.1702, -0.9847, -0.2286, 0.2128, -0.95, 0.08156, 0.2539, -0.9638, -0.2193, 0.1757, -0.9597, -0.1219, 0.3411, -0.9321, -0.672, -0.2116, -0.7097, -0.6502, -0.4801, -0.5888, -0.7325, -0.4526, -0.5086, -0.5297, -0.4083, -0.7434, -0.3236, -0.3681, -0.8717, -0.419, -0.6013, -0.6803])] * 3)])
arm_armature_003 = bpy.data.armatures.new('Armature.003')  # bones are not reproduced

# ---- objects
ob_armature = bpy.data.objects.new('Armature', arm_armature_003)
ob_empty_mesh = bpy.data.objects.new('Empty_Mesh', me_untitled_009)

# ---- transforms, parenting, visibility, modifiers, constraints
ob_armature.location = (0.0, 0.0, 0.0)
ob_armature.show_in_front = True
ob_armature.lineart.crease_threshold = 0.0
ob_empty_mesh.parent = ob_armature
ob_empty_mesh.location = (0.0, 0.0, 0.0)
ob_empty_mesh.color = (0.8, 0.8, 0.8, 1.0)
ob_empty_mesh.lineart.crease_threshold = 0.0
_vg = ob_empty_mesh.vertex_groups.new(name='Root')
for _i, _w in zip([0, 1, 2, 3, 43, 44, 46, 47, 52, 53, 54, 55, 56, 57, 58, 59, 60, 61, 62, 63, 64, 65, 66, 67, 68, 69, 70, 71, 72, 73, 74, 75, 76, 77, 78, 79, 80, 81, 82, 83, 84, 85, 86, 87, 88, 89, 90, 91, 92, 93, 94, 95, 96, 97, 98, 99, 100, 101, 102, 103, 104, 105, 106, 107], [0.001913, 0.01007, 0.01707, 0.0165, 0.01896, 0.02058, 0.004933, 0.01327, 0.05214, 0.04092, 0.05644, 0.04578, 0.05356, 0.05043, 0.05976, 0.0586, 0.05553, 0.05808, 0.06316, 0.05934, 0.1256, 0.1369, 0.1466, 0.1322, 0.1407, 0.1528, 0.1546, 0.1431, 0.2228, 0.2746, 0.2497, 0.2228, 0.3539, 0.3442, 0.3134, 0.3233, 0.3559, 0.3529, 0.3243, 0.3296, 0.06288, 0.06763, 0.06729, 0.06239, 0.07477, 0.07955, 0.07488, 0.07952, 0.1179, 0.1267, 0.1271, 0.1178, 0.09512, 0.1027, 0.1031, 0.09488, 0.07633, 0.08155, 0.08102, 0.07545, 0.09428, 0.09996, 0.09171, 0.09703]): _vg.add([_i], _w, 'REPLACE')
_vg = ob_empty_mesh.vertex_groups.new(name='Chest')
for _i, _w in zip([0, 1, 2, 3, 4, 5, 6, 7, 8, 9, 10, 11, 12, 13, 14, 15, 16, 17, 18, 19, 20, 21, 22, 23, 24, 25, 26, 27, 28, 29, 30, 31, 32, 33, 34, 35, 36, 37, 38, 39, 40, 41, 42, 43, 44, 45, 46, 47, 48, 49, 50, 51, 52, 53, 54, 55, 56, 57, 58, 59, 60, 61, 62, 63, 64, 65, 66, 67, 68, 69, 70, 71, 72, 73, 74, 75, 76, 77, 78, 79, 80, 81, 82, 83, 84, 85, 86, 87, 88, 89, 90, 91, 92, 93, 94, 95, 96, 97, 98, 99, 100, 101, 102, 103, 104, 105, 106, 107], [0.2341, 0.2758, 0.3482, 0.3286, 0.08626, 0.08338, 0.2157, 0.2194, 0.1375, 0.1174, 0.07719, 0.07062, 0.07109, 0.07557, 0.1945, 0.162, 0.03682, 0.04242, 0.02208, 0.02203, 0.08872, 0.1009, 0.1832, 0.2498, 0.2166, 0.1723, 0.07588, 0.08305, 0.1608, 0.2072, 0.1666, 0.1761, 0.1715, 0.1858, 0.09211, 0.1015, 0.07922, 0.0422, 0.1261, 0.2281, 0.1487, 0.08723, 0.0423, 0.3208, 0.3254, 0.2216, 0.2441, 0.2825, 0.09751, 0.0982, 0.05605, 0.05758, 0.4932, 0.4522, 0.4455, 0.4195, 0.4936, 0.472, 0.4539, 0.4406, 0.5154, 0.5186, 0.4634, 0.4583, 0.5455, 0.5351, 0.4776, 0.487, 0.5256, 0.5161, 0.4777, 0.4871, 0.4724, 0.4267, 0.4263, 0.4483, 0.3705, 0.375, 0.3843, 0.3828, 0.3689, 0.3686, 0.38, 0.3859, 0.5388, 0.5467, 0.5524, 0.5473, 0.4671, 0.4757, 0.468, 0.4766, 0.4815, 0.4868, 0.4824, 0.4779, 0.5644, 0.5592, 0.5599, 0.5664, 0.564, 0.5636, 0.5628, 0.5642, 0.4752, 0.4821, 0.4753, 0.482]): _vg.add([_i], _w, 'REPLACE')
_vg = ob_empty_mesh.vertex_groups.new(name='Shoulder.R')
for _i, _w in zip([0, 1, 2, 3, 4, 5, 6, 7, 8, 9, 10, 12, 13, 14, 15, 16, 17, 20, 21, 22, 23, 24, 25, 26, 27, 28, 29, 30, 31, 32, 33, 34, 35, 36, 38, 39, 40, 41, 43, 44, 45, 46, 47, 48, 49, 50, 51, 52, 53, 54, 55, 56, 57, 58, 59, 60, 61, 62, 63, 64, 65, 66, 67, 68, 69, 70, 71, 72, 73, 74, 75, 76, 77, 78, 79, 80, 81, 82, 83, 84, 85, 86, 87, 88, 89, 90, 91, 92, 93, 94, 95, 96, 97, 98, 99, 100, 101, 102, 103, 104, 105, 106, 107], [0.5541, 0.4945, 0.1, 0.09839, 0.7652, 0.7626, 0.06588, 0.06742, 0.03628, 0.02449, 0.0005454, 0.02321, 0.02534, 0.08948, 0.09856, 0.8179, 0.8028, 0.625, 0.5817, 0.1504, 0.1597, 0.2825, 0.2293, 0.02964, 0.03503, 0.1046, 0.1715, 0.09324, 0.1566, 0.242, 0.2943, 0.6056, 0.5611, 0.002953, 0.03044, 0.07153, 0.04406, 0.007351, 0.1016, 0.1048, 0.06958, 0.5234, 0.4708, 0.7358, 0.7083, 0.7638, 0.7396, 0.2079, 0.2654, 0.2381, 0.2849, 0.1517, 0.1604, 0.1694, 0.1749, 0.1893, 0.1443, 0.1661, 0.2202, 0.1116, 0.1118, 0.1312, 0.1229, 0.111, 0.1116, 0.1269, 0.1205, 0.09243, 0.08951, 0.09389, 0.09656, 0.07576, 0.07767, 0.08012, 0.07833, 0.07474, 0.07593, 0.07819, 0.07612, 0.1374, 0.1362, 0.1487, 0.1602, 0.1615, 0.162, 0.1665, 0.1571, 0.1284, 0.1246, 0.1403, 0.1462, 0.1203, 0.119, 0.1175, 0.1202, 0.1273, 0.1264, 0.1307, 0.136, 0.158, 0.1546, 0.1446, 0.1391]): _vg.add([_i], _w, 'REPLACE')
_vg = ob_empty_mesh.vertex_groups.new(name='Arm.R')
for _i, _w in zip([0, 1, 4, 5, 16, 17, 20, 21, 22, 23, 24, 25, 29, 31, 32, 33, 34, 35, 46, 47, 48, 49, 50, 51, 53, 54, 55, 63, 72, 73, 74, 75, 76, 77, 78, 79, 80, 81, 82, 83], [0.05135, 0.05, 0.07303, 0.08061, 0.06719, 0.07733, 0.088, 0.1022, 0.02019, 0.02573, 0.06625, 0.05148, 0.03291, 0.02331, 0.05507, 0.07793, 0.09123, 0.1176, 0.05705, 0.05737, 0.08072, 0.1073, 0.08534, 0.1109, 0.009368, 0.005351, 0.01668, 0.001829, 0.001946, 0.006733, 0.02459, 0.007662, 0.006358, 0.008915, 0.01601, 0.01054, 0.008004, 0.01012, 0.01942, 0.01111]): _vg.add([_i], _w, 'REPLACE')
_vg = ob_empty_mesh.vertex_groups.new(name='Hand.R')
_vg = ob_empty_mesh.vertex_groups.new(name='Shoulder.L')
for _i, _w in zip([0, 1, 2, 3, 4, 5, 6, 7, 8, 9, 10, 11, 12, 13, 14, 15, 18, 19, 20, 21, 22, 23, 24, 25, 26, 27, 28, 29, 30, 31, 32, 33, 34, 35, 36, 37, 38, 39, 40, 41, 42, 43, 44, 45, 46, 47, 48, 49, 50, 51, 52, 53, 54, 55, 56, 57, 58, 59, 60, 61, 62, 63, 64, 65, 66, 67, 68, 69, 70, 71, 72, 73, 74, 75, 76, 77, 78, 79, 80, 81, 82, 83, 84, 85, 86, 87, 88, 89, 90, 91, 92, 93, 94, 95, 96, 97, 98, 99, 100, 101, 102, 103, 104, 105, 106, 107], [0.08206, 0.09514, 0.4029, 0.4216, 0.01477, 0.01278, 0.5747, 0.5705, 0.6878, 0.7204, 0.7777, 0.7953, 0.6968, 0.6868, 0.354, 0.2802, 0.8333, 0.8361, 0.05218, 0.05766, 0.1795, 0.1838, 0.115, 0.1217, 0.6701, 0.6332, 0.2947, 0.1986, 0.3655, 0.1879, 0.1295, 0.1202, 0.05508, 0.05891, 0.7653, 0.783, 0.691, 0.5414, 0.6474, 0.7336, 0.7698, 0.4092, 0.4052, 0.5447, 0.08654, 0.09959, 0.02334, 0.0239, 0.003254, 0.004537, 0.1591, 0.146, 0.1652, 0.1501, 0.2073, 0.2214, 0.213, 0.224, 0.155, 0.1884, 0.2004, 0.1699, 0.1298, 0.1243, 0.1314, 0.1622, 0.1311, 0.1236, 0.1317, 0.1504, 0.1103, 0.106, 0.1109, 0.116, 0.09818, 0.09786, 0.1022, 0.1068, 0.09729, 0.09674, 0.1004, 0.1009, 0.1734, 0.162, 0.1507, 0.1491, 0.1751, 0.1693, 0.201, 0.1962, 0.1791, 0.1671, 0.1389, 0.1424, 0.1342, 0.1317, 0.1362, 0.1372, 0.1474, 0.1429, 0.1448, 0.1445, 0.1563, 0.1527, 0.1982, 0.1909]): _vg.add([_i], _w, 'REPLACE')
_vg = ob_empty_mesh.vertex_groups.new(name='Arm.L')
for _i, _w in zip([2, 3, 6, 7, 8, 9, 10, 11, 12, 13, 14, 15, 18, 19, 22, 23, 26, 27, 28, 29, 30, 31, 36, 37, 38, 39, 40, 41, 42, 43, 44, 45, 56, 57, 58, 59, 72, 74, 75], [0.04902, 0.04831, 0.06587, 0.06116, 0.07158, 0.06738, 0.07505, 0.06599, 0.0678, 0.07135, 0.05674, 0.03997, 0.06835, 0.06275, 0.009422, 0.0114, 0.07392, 0.09632, 0.0468, 0.0177, 0.06874, 0.01255, 0.07654, 0.08203, 0.07575, 0.067, 0.09072, 0.09905, 0.1039, 0.05269, 0.05758, 0.0808, 0.001025, 0.005271, 0.003012, 0.006865, 0.00125, 0.00124, 0.01809]): _vg.add([_i], _w, 'REPLACE')
_vg = ob_empty_mesh.vertex_groups.new(name='Hand.L')
_vg = ob_empty_mesh.vertex_groups.new(name='Head')
for _i, _w in zip([0, 1, 2, 3, 4, 5, 6, 7, 8, 9, 10, 11, 12, 13, 14, 15, 16, 17, 18, 19, 20, 21, 22, 23, 24, 25, 26, 27, 28, 29, 30, 31, 32, 33, 34, 35, 36, 37, 38, 39, 40, 41, 42, 43, 44, 45, 46, 47, 48, 49, 50, 51, 52, 53, 54, 55, 56, 57, 58, 59, 60, 61, 62, 63, 64, 65, 66, 67, 68, 69, 70, 71, 72, 73, 74, 75, 76, 77, 78, 79, 80, 81, 82, 83, 84, 85, 86, 87, 88, 89, 90, 91, 92, 93, 94, 95, 96, 97, 98, 99, 100, 101, 102, 103, 104, 105, 106, 107], [0.03288, 0.03346, 0.0525, 0.05576, 0.009005, 0.00764, 0.04412, 0.04964, 0.02992, 0.03074, 0.01681, 0.01833, 0.1158, 0.1163, 0.2768, 0.3835, 0.03845, 0.03955, 0.03402, 0.03939, 0.133, 0.143, 0.4126, 0.3264, 0.2921, 0.3968, 0.1274, 0.131, 0.3586, 0.3307, 0.2759, 0.4012, 0.3715, 0.2926, 0.1421, 0.1459, 0.03152, 0.06255, 0.04692, 0.05836, 0.03871, 0.0272, 0.05409, 0.06752, 0.05778, 0.05067, 0.04965, 0.03957, 0.01786, 0.01745, 0.05957, 0.05585, 0.03447, 0.03346, 0.04094, 0.03855, 0.04519, 0.044, 0.05483, 0.05066, 0.03272, 0.04406, 0.05986, 0.03986, 0.03225, 0.03823, 0.06034, 0.03987, 0.03405, 0.04008, 0.05438, 0.0418, 0.0234, 0.0222, 0.02648, 0.02708, 0.01104, 0.01271, 0.01482, 0.0132, 0.01029, 0.01131, 0.01321, 0.01144, 0.0416, 0.04352, 0.03215, 0.03097, 0.07767, 0.07008, 0.04251, 0.04515, 0.04023, 0.04055, 0.06245, 0.06831, 0.03976, 0.04071, 0.03181, 0.03074, 0.04052, 0.04135, 0.03196, 0.03095, 0.07195, 0.06623, 0.04262, 0.04347]): _vg.add([_i], _w, 'REPLACE')
_vg = ob_empty_mesh.vertex_groups.new(name='Leg.R')
for _i, _w in zip([78, 82], [0.01468, 0.007947]): _vg.add([_i], _w, 'REPLACE')
_vg = ob_empty_mesh.vertex_groups.new(name='Calf.R')
_vg = ob_empty_mesh.vertex_groups.new(name='Foot.R')
_vg = ob_empty_mesh.vertex_groups.new(name='Leg.L')
_vg = ob_empty_mesh.vertex_groups.new(name='Calf.L')
_vg = ob_empty_mesh.vertex_groups.new(name='Foot.L')
_m = ob_empty_mesh.modifiers.new('Triangulate', 'TRIANGULATE')
_m = ob_empty_mesh.modifiers.new('Armature', 'ARMATURE')
_m.object = ob_armature

# ---- collection membership
col_collection_1.objects.link(ob_armature)
col_collection_1.objects.link(ob_empty_mesh)

# ---- scene / render settings (as saved in the file)
scene.frame_start = 1; scene.frame_end = 250; scene.frame_set(75)
scene.render.engine = 'BLENDER_EEVEE_NEXT'
scene.render.resolution_percentage = 50
scene.render.fps = 30
scene.render.dither_intensity = 0.0
scene.cycles.use_denoising = False
scene.cycles.samples = 128
scene.cycles.sampling_pattern = 'TABULATED_SOBOL'
scene.cycles.light_sampling_threshold = 0.0
scene.cycles.use_adaptive_sampling = False
scene.cycles.use_light_tree = False
scene.cycles.blur_glossy = 0.0
scene.cycles.sample_clamp_indirect = 0.0
scene.view_settings.view_transform = 'Standard'
bpy.context.view_layer.update()

# ---- added for rendering (the .blend has no active camera and no usable light): camera, sun
cam_auto = bpy.data.cameras.new('AutoCamera')
cam_auto.lens = 50.0
cam_auto.sensor_width = 36.0
cam_auto.clip_end = 1000.0
ob_auto_camera = bpy.data.objects.new('AutoCamera', cam_auto)
scene.collection.objects.link(ob_auto_camera)
ob_auto_camera.location = (5.95993, -7.28295, 9.78345)
ob_auto_camera.rotation_euler = (1.09748, -7.21219e-08, 0.694738)
scene.camera = ob_auto_camera
light_auto_sun = bpy.data.lights.new('AutoSun', 'SUN')
light_auto_sun.energy = 3.0
light_auto_sun.angle = 0.0523599
ob_auto_sun = bpy.data.objects.new('AutoSun', light_auto_sun)
scene.collection.objects.link(ob_auto_sun)
ob_auto_sun.rotation_euler = (0.872665, 0.174533, 0.523599)
bpy.context.view_layer.update()
